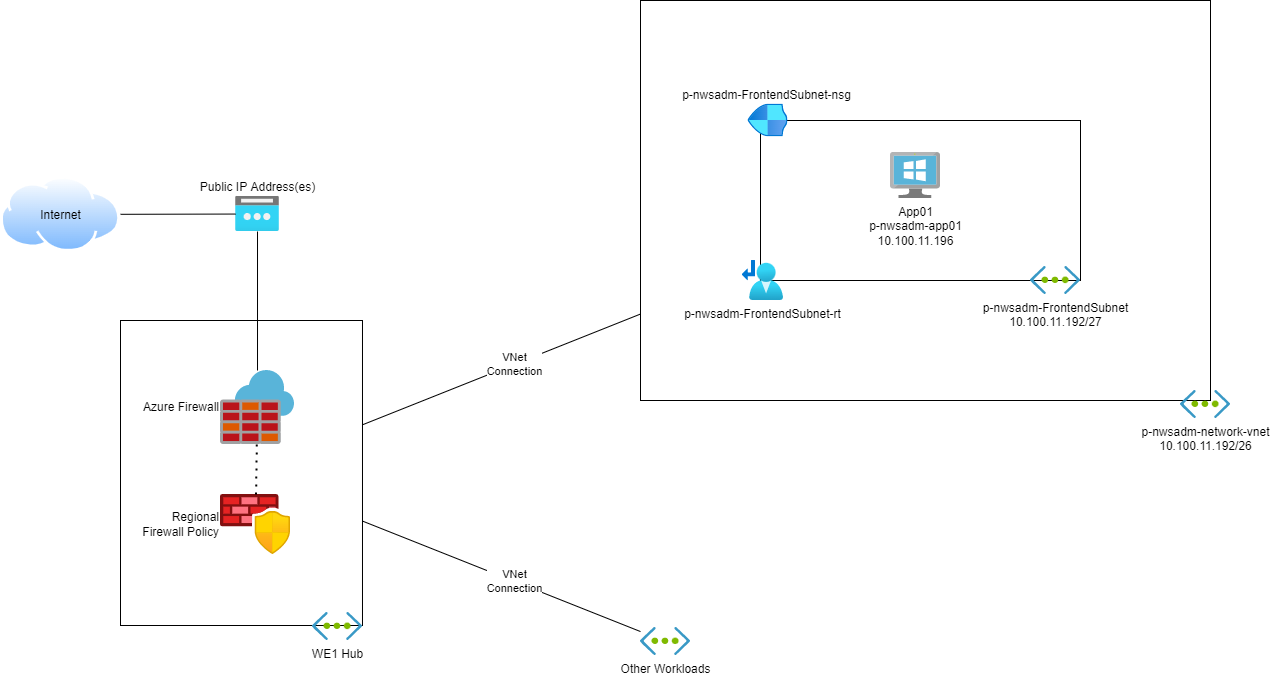

The diagram above was exported from draw.io. Its source (the exported page's mxGraphModel, read from the mxfile embedded in the PNG):
<mxGraphModel dx="2019" dy="662" grid="1" gridSize="10" guides="1" tooltips="1" connect="1" arrows="1" fold="1" page="1" pageScale="1" pageWidth="1169" pageHeight="827" math="0" shadow="0">
  <root>
    <mxCell id="0" />
    <mxCell id="1" parent="0" />
    <mxCell id="AVLSZ_RjVDW7vA9hB_h3-23" value="" style="rounded=0;whiteSpace=wrap;html=1;dashed=1;fillColor=none;strokeColor=#EA6B66;" parent="1" vertex="1">
      <mxGeometry x="120" y="260" width="230" height="190" as="geometry" />
    </mxCell>
    <mxCell id="AVLSZ_RjVDW7vA9hB_h3-21" value="" style="rounded=0;whiteSpace=wrap;html=1;" parent="1" vertex="1">
      <mxGeometry x="-40" y="200" width="570" height="400" as="geometry" />
    </mxCell>
    <mxCell id="AVLSZ_RjVDW7vA9hB_h3-7" value="" style="rounded=0;whiteSpace=wrap;html=1;" parent="1" vertex="1">
      <mxGeometry x="80" y="320" width="320" height="160" as="geometry" />
    </mxCell>
    <mxCell id="AVLSZ_RjVDW7vA9hB_h3-1" value="App01&lt;br&gt;p-nwsadm-app01&lt;br&gt;10.100.11.196" style="sketch=0;aspect=fixed;html=1;points=[];align=center;image;fontSize=12;image=img/lib/mscae/VirtualMachineWindows.svg;" parent="1" vertex="1">
      <mxGeometry x="210" y="352" width="50" height="46" as="geometry" />
    </mxCell>
    <mxCell id="AVLSZ_RjVDW7vA9hB_h3-10" value="p-nwsadm-FrontendSubnet-rt" style="aspect=fixed;html=1;points=[];align=center;image;fontSize=12;image=img/lib/azure2/networking/Route_Tables.svg;" parent="1" vertex="1">
      <mxGeometry x="61.64999999999998" y="460" width="41.29" height="40" as="geometry" />
    </mxCell>
    <mxCell id="AVLSZ_RjVDW7vA9hB_h3-13" value="p-nwsadm-FrontendSubnet-nsg" style="aspect=fixed;html=1;points=[];align=center;image;fontSize=12;image=img/lib/azure2/networking/Network_Security_Groups.svg;labelPosition=center;verticalLabelPosition=top;verticalAlign=bottom;direction=south;" parent="1" vertex="1">
      <mxGeometry x="66.47" y="303.53" width="40" height="32.94" as="geometry" />
    </mxCell>
    <mxCell id="AVLSZ_RjVDW7vA9hB_h3-18" value="p-nwsadm-FrontendSubnet&lt;br&gt;10.100.11.192/27" style="sketch=0;aspect=fixed;html=1;points=[];align=center;image;fontSize=12;image=img/lib/mscae/Virtual_Network.svg;" parent="1" vertex="1">
      <mxGeometry x="350" y="466" width="50" height="28.000000000000004" as="geometry" />
    </mxCell>
    <mxCell id="AVLSZ_RjVDW7vA9hB_h3-22" value="&lt;div&gt;p-nwsadm-network-vnet&lt;/div&gt;&lt;div&gt;10.100.11.192/26&lt;/div&gt;" style="sketch=0;aspect=fixed;html=1;points=[];align=center;image;fontSize=12;image=img/lib/mscae/Virtual_Network.svg;" parent="1" vertex="1">
      <mxGeometry x="500" y="590" width="50" height="28.000000000000004" as="geometry" />
    </mxCell>
    <mxCell id="AVLSZ_RjVDW7vA9hB_h3-26" value="" style="rounded=0;whiteSpace=wrap;html=1;" parent="1" vertex="1">
      <mxGeometry x="-560" y="520" width="241.99" height="305" as="geometry" />
    </mxCell>
    <mxCell id="AVLSZ_RjVDW7vA9hB_h3-27" value="WE1 Hub" style="sketch=0;aspect=fixed;html=1;points=[];align=center;image;fontSize=12;image=img/lib/mscae/Virtual_Network.svg;" parent="1" vertex="1">
      <mxGeometry x="-368.01" y="812" width="50" height="28.000000000000004" as="geometry" />
    </mxCell>
    <mxCell id="AVLSZ_RjVDW7vA9hB_h3-28" value="Azure Firewall" style="sketch=0;aspect=fixed;html=1;points=[];align=right;image;fontSize=12;image=img/lib/mscae/Azure_Firewall.svg;labelBackgroundColor=none;labelPosition=left;verticalLabelPosition=middle;verticalAlign=middle;" parent="1" vertex="1">
      <mxGeometry x="-459.99" y="570" width="74" height="74" as="geometry" />
    </mxCell>
    <mxCell id="AVLSZ_RjVDW7vA9hB_h3-29" value="Regional&lt;br&gt;Firewall Policy" style="aspect=fixed;html=1;points=[];align=right;image;fontSize=12;image=img/lib/azure2/networking/Azure_Firewall_Manager.svg;labelPosition=left;verticalLabelPosition=middle;verticalAlign=middle;" parent="1" vertex="1">
      <mxGeometry x="-460" y="694" width="70" height="60" as="geometry" />
    </mxCell>
    <mxCell id="AVLSZ_RjVDW7vA9hB_h3-30" value="" style="endArrow=none;dashed=1;html=1;dashPattern=1 3;strokeWidth=2;" parent="1" source="AVLSZ_RjVDW7vA9hB_h3-29" target="AVLSZ_RjVDW7vA9hB_h3-28" edge="1">
      <mxGeometry width="50" height="50" relative="1" as="geometry">
        <mxPoint x="-245.01461538461513" y="742.51" as="sourcePoint" />
        <mxPoint x="-244.155641025641" y="692.51" as="targetPoint" />
      </mxGeometry>
    </mxCell>
    <mxCell id="AVLSZ_RjVDW7vA9hB_h3-31" value="" style="endArrow=none;html=1;" parent="1" source="AVLSZ_RjVDW7vA9hB_h3-21" target="AVLSZ_RjVDW7vA9hB_h3-26" edge="1">
      <mxGeometry width="50" height="50" relative="1" as="geometry">
        <mxPoint x="560" y="527.3738740092783" as="sourcePoint" />
        <mxPoint x="321.9899999999998" y="657.3479724652057" as="targetPoint" />
      </mxGeometry>
    </mxCell>
    <mxCell id="AVLSZ_RjVDW7vA9hB_h3-32" value="VNet&lt;br&gt;Connection" style="edgeLabel;html=1;align=center;verticalAlign=middle;resizable=0;points=[];" parent="AVLSZ_RjVDW7vA9hB_h3-31" vertex="1" connectable="0">
      <mxGeometry x="-0.0891" relative="1" as="geometry">
        <mxPoint as="offset" />
      </mxGeometry>
    </mxCell>
    <mxCell id="AVLSZ_RjVDW7vA9hB_h3-33" value="&lt;div&gt;Other Workloads&lt;/div&gt;" style="sketch=0;aspect=fixed;html=1;points=[];align=center;image;fontSize=12;image=img/lib/mscae/Virtual_Network.svg;" parent="1" vertex="1">
      <mxGeometry x="-40" y="827" width="50" height="28.000000000000004" as="geometry" />
    </mxCell>
    <mxCell id="AVLSZ_RjVDW7vA9hB_h3-34" value="" style="endArrow=none;html=1;" parent="1" source="AVLSZ_RjVDW7vA9hB_h3-33" target="AVLSZ_RjVDW7vA9hB_h3-26" edge="1">
      <mxGeometry width="50" height="50" relative="1" as="geometry">
        <mxPoint x="-30" y="588.5251204498613" as="sourcePoint" />
        <mxPoint x="-308.0100000000002" y="657.4581325835643" as="targetPoint" />
      </mxGeometry>
    </mxCell>
    <mxCell id="AVLSZ_RjVDW7vA9hB_h3-35" value="VNet&lt;br&gt;Connection" style="edgeLabel;html=1;align=center;verticalAlign=middle;resizable=0;points=[];" parent="AVLSZ_RjVDW7vA9hB_h3-34" vertex="1" connectable="0">
      <mxGeometry x="-0.0891" relative="1" as="geometry">
        <mxPoint as="offset" />
      </mxGeometry>
    </mxCell>
    <mxCell id="AVLSZ_RjVDW7vA9hB_h3-36" value="Public IP Address(es)" style="aspect=fixed;html=1;points=[];align=center;image;fontSize=12;image=img/lib/azure2/networking/Public_IP_Addresses.svg;labelBackgroundColor=none;labelPosition=center;verticalLabelPosition=top;verticalAlign=bottom;" parent="1" vertex="1">
      <mxGeometry x="-444.86" y="395.9999999999999" width="43.75" height="35" as="geometry" />
    </mxCell>
    <mxCell id="AVLSZ_RjVDW7vA9hB_h3-37" value="Internet" style="aspect=fixed;perimeter=ellipsePerimeter;html=1;align=center;shadow=0;dashed=0;spacingTop=3;image;image=img/lib/active_directory/internet_cloud.svg;labelPosition=center;verticalLabelPosition=middle;verticalAlign=middle;labelBackgroundColor=none;" parent="1" vertex="1">
      <mxGeometry x="-680.0000000000001" y="376.0000000000001" width="120" height="75.6" as="geometry" />
    </mxCell>
    <mxCell id="AVLSZ_RjVDW7vA9hB_h3-40" value="" style="endArrow=none;html=1;rounded=0;fontColor=#EA6B66;" parent="1" source="AVLSZ_RjVDW7vA9hB_h3-28" target="AVLSZ_RjVDW7vA9hB_h3-36" edge="1">
      <mxGeometry width="50" height="50" relative="1" as="geometry">
        <mxPoint x="-540" y="770" as="sourcePoint" />
        <mxPoint x="-490" y="720" as="targetPoint" />
      </mxGeometry>
    </mxCell>
    <mxCell id="AVLSZ_RjVDW7vA9hB_h3-41" value="" style="endArrow=none;html=1;rounded=0;fontColor=#EA6B66;" parent="1" source="AVLSZ_RjVDW7vA9hB_h3-36" target="AVLSZ_RjVDW7vA9hB_h3-37" edge="1">
      <mxGeometry width="50" height="50" relative="1" as="geometry">
        <mxPoint x="-412.98904392764825" y="580" as="sourcePoint" />
        <mxPoint x="-412.98545219638254" y="441" as="targetPoint" />
      </mxGeometry>
    </mxCell>
  </root>
</mxGraphModel>